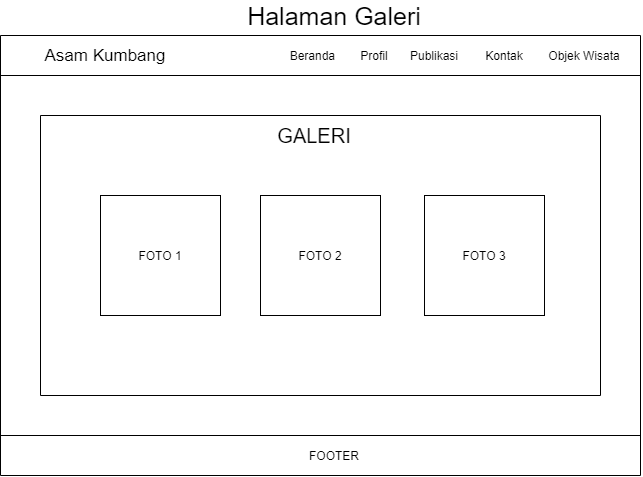

The diagram above was exported from draw.io. Its source (the exported page's mxGraphModel, read from the mxfile embedded in the PNG):
<mxGraphModel dx="1097" dy="689" grid="1" gridSize="10" guides="1" tooltips="1" connect="1" arrows="1" fold="1" page="1" pageScale="1" pageWidth="827" pageHeight="1169" math="0" shadow="0">
  <root>
    <mxCell id="ePZpIuFIJ-9YUIw0rbvC-0" />
    <mxCell id="ePZpIuFIJ-9YUIw0rbvC-1" parent="ePZpIuFIJ-9YUIw0rbvC-0" />
    <mxCell id="FTv8fl_nXmrkWqCz-BaM-0" value="&lt;font style=&quot;font-size: 17px&quot;&gt;Asam Kumbang&lt;/font&gt;" style="text;html=1;strokeColor=none;fillColor=none;align=center;verticalAlign=middle;whiteSpace=wrap;rounded=0;" vertex="1" parent="ePZpIuFIJ-9YUIw0rbvC-1">
      <mxGeometry x="160" y="50" width="130" height="20" as="geometry" />
    </mxCell>
    <mxCell id="FTv8fl_nXmrkWqCz-BaM-1" value="" style="endArrow=none;html=1;" edge="1" parent="ePZpIuFIJ-9YUIw0rbvC-1">
      <mxGeometry width="50" height="50" relative="1" as="geometry">
        <mxPoint x="120" y="480" as="sourcePoint" />
        <mxPoint x="120" y="40" as="targetPoint" />
      </mxGeometry>
    </mxCell>
    <mxCell id="FTv8fl_nXmrkWqCz-BaM-2" value="Beranda&amp;nbsp;" style="text;html=1;strokeColor=none;fillColor=none;align=center;verticalAlign=middle;whiteSpace=wrap;rounded=0;" vertex="1" parent="ePZpIuFIJ-9YUIw0rbvC-1">
      <mxGeometry x="414" y="50" width="40" height="20" as="geometry" />
    </mxCell>
    <mxCell id="FTv8fl_nXmrkWqCz-BaM-3" value="Profil" style="text;html=1;strokeColor=none;fillColor=none;align=center;verticalAlign=middle;whiteSpace=wrap;rounded=0;" vertex="1" parent="ePZpIuFIJ-9YUIw0rbvC-1">
      <mxGeometry x="474" y="50" width="40" height="20" as="geometry" />
    </mxCell>
    <mxCell id="FTv8fl_nXmrkWqCz-BaM-4" value="Publikasi" style="text;html=1;strokeColor=none;fillColor=none;align=center;verticalAlign=middle;whiteSpace=wrap;rounded=0;" vertex="1" parent="ePZpIuFIJ-9YUIw0rbvC-1">
      <mxGeometry x="534" y="50" width="40" height="20" as="geometry" />
    </mxCell>
    <mxCell id="FTv8fl_nXmrkWqCz-BaM-5" value="Kontak" style="text;html=1;strokeColor=none;fillColor=none;align=center;verticalAlign=middle;whiteSpace=wrap;rounded=0;" vertex="1" parent="ePZpIuFIJ-9YUIw0rbvC-1">
      <mxGeometry x="604" y="50" width="40" height="20" as="geometry" />
    </mxCell>
    <mxCell id="FTv8fl_nXmrkWqCz-BaM-6" value="Objek Wisata" style="text;html=1;strokeColor=none;fillColor=none;align=center;verticalAlign=middle;whiteSpace=wrap;rounded=0;" vertex="1" parent="ePZpIuFIJ-9YUIw0rbvC-1">
      <mxGeometry x="664" y="50" width="80" height="20" as="geometry" />
    </mxCell>
    <mxCell id="FTv8fl_nXmrkWqCz-BaM-7" value="" style="endArrow=none;html=1;" edge="1" parent="ePZpIuFIJ-9YUIw0rbvC-1">
      <mxGeometry width="50" height="50" relative="1" as="geometry">
        <mxPoint x="760" y="480" as="sourcePoint" />
        <mxPoint x="760" y="40" as="targetPoint" />
      </mxGeometry>
    </mxCell>
    <mxCell id="FTv8fl_nXmrkWqCz-BaM-8" value="" style="endArrow=none;html=1;" edge="1" parent="ePZpIuFIJ-9YUIw0rbvC-1">
      <mxGeometry width="50" height="50" relative="1" as="geometry">
        <mxPoint x="120" y="80" as="sourcePoint" />
        <mxPoint x="760" y="80" as="targetPoint" />
      </mxGeometry>
    </mxCell>
    <mxCell id="FTv8fl_nXmrkWqCz-BaM-9" value="" style="endArrow=none;html=1;" edge="1" parent="ePZpIuFIJ-9YUIw0rbvC-1">
      <mxGeometry width="50" height="50" relative="1" as="geometry">
        <mxPoint x="120" y="40" as="sourcePoint" />
        <mxPoint x="760" y="40" as="targetPoint" />
      </mxGeometry>
    </mxCell>
    <mxCell id="FTv8fl_nXmrkWqCz-BaM-10" value="" style="endArrow=none;html=1;" edge="1" parent="ePZpIuFIJ-9YUIw0rbvC-1">
      <mxGeometry width="50" height="50" relative="1" as="geometry">
        <mxPoint x="160" y="120" as="sourcePoint" />
        <mxPoint x="720" y="120" as="targetPoint" />
      </mxGeometry>
    </mxCell>
    <mxCell id="FTv8fl_nXmrkWqCz-BaM-11" value="" style="endArrow=none;html=1;" edge="1" parent="ePZpIuFIJ-9YUIw0rbvC-1">
      <mxGeometry width="50" height="50" relative="1" as="geometry">
        <mxPoint x="160" y="400" as="sourcePoint" />
        <mxPoint x="720" y="400" as="targetPoint" />
      </mxGeometry>
    </mxCell>
    <mxCell id="FTv8fl_nXmrkWqCz-BaM-12" value="" style="endArrow=none;html=1;" edge="1" parent="ePZpIuFIJ-9YUIw0rbvC-1">
      <mxGeometry width="50" height="50" relative="1" as="geometry">
        <mxPoint x="720" y="400" as="sourcePoint" />
        <mxPoint x="720" y="120" as="targetPoint" />
      </mxGeometry>
    </mxCell>
    <mxCell id="FTv8fl_nXmrkWqCz-BaM-13" value="" style="endArrow=none;html=1;" edge="1" parent="ePZpIuFIJ-9YUIw0rbvC-1">
      <mxGeometry width="50" height="50" relative="1" as="geometry">
        <mxPoint x="160" y="400" as="sourcePoint" />
        <mxPoint x="160" y="120" as="targetPoint" />
      </mxGeometry>
    </mxCell>
    <mxCell id="FTv8fl_nXmrkWqCz-BaM-14" value="&lt;font style=&quot;font-size: 20px&quot;&gt;GALERI&lt;/font&gt;" style="text;html=1;strokeColor=none;fillColor=none;align=center;verticalAlign=middle;whiteSpace=wrap;rounded=0;" vertex="1" parent="ePZpIuFIJ-9YUIw0rbvC-1">
      <mxGeometry x="414" y="130" width="40" height="20" as="geometry" />
    </mxCell>
    <mxCell id="FTv8fl_nXmrkWqCz-BaM-15" value="" style="endArrow=none;html=1;" edge="1" parent="ePZpIuFIJ-9YUIw0rbvC-1">
      <mxGeometry width="50" height="50" relative="1" as="geometry">
        <mxPoint x="120" y="440" as="sourcePoint" />
        <mxPoint x="760" y="440" as="targetPoint" />
      </mxGeometry>
    </mxCell>
    <mxCell id="FTv8fl_nXmrkWqCz-BaM-16" value="" style="endArrow=none;html=1;" edge="1" parent="ePZpIuFIJ-9YUIw0rbvC-1">
      <mxGeometry width="50" height="50" relative="1" as="geometry">
        <mxPoint x="120" y="480" as="sourcePoint" />
        <mxPoint x="760" y="480" as="targetPoint" />
      </mxGeometry>
    </mxCell>
    <mxCell id="FTv8fl_nXmrkWqCz-BaM-17" value="FOOTER" style="text;html=1;strokeColor=none;fillColor=none;align=center;verticalAlign=middle;whiteSpace=wrap;rounded=0;" vertex="1" parent="ePZpIuFIJ-9YUIw0rbvC-1">
      <mxGeometry x="434" y="450" width="40" height="20" as="geometry" />
    </mxCell>
    <mxCell id="FTv8fl_nXmrkWqCz-BaM-18" value="FOTO 1" style="rounded=0;whiteSpace=wrap;html=1;align=center;" vertex="1" parent="ePZpIuFIJ-9YUIw0rbvC-1">
      <mxGeometry x="220" y="200" width="120" height="120" as="geometry" />
    </mxCell>
    <mxCell id="FTv8fl_nXmrkWqCz-BaM-19" value="FOTO 2" style="rounded=0;whiteSpace=wrap;html=1;align=center;" vertex="1" parent="ePZpIuFIJ-9YUIw0rbvC-1">
      <mxGeometry x="380" y="200" width="120" height="120" as="geometry" />
    </mxCell>
    <mxCell id="FTv8fl_nXmrkWqCz-BaM-20" value="FOTO 3" style="rounded=0;whiteSpace=wrap;html=1;align=center;" vertex="1" parent="ePZpIuFIJ-9YUIw0rbvC-1">
      <mxGeometry x="544" y="200" width="120" height="120" as="geometry" />
    </mxCell>
    <mxCell id="iP0TFQwfKH0ZZEo8gcZK-0" value="&lt;font style=&quot;font-size: 25px&quot;&gt;Halaman Galeri&lt;/font&gt;" style="text;html=1;strokeColor=none;fillColor=none;align=center;verticalAlign=middle;whiteSpace=wrap;rounded=0;" vertex="1" parent="ePZpIuFIJ-9YUIw0rbvC-1">
      <mxGeometry x="333" y="10" width="242" height="20" as="geometry" />
    </mxCell>
  </root>
</mxGraphModel>